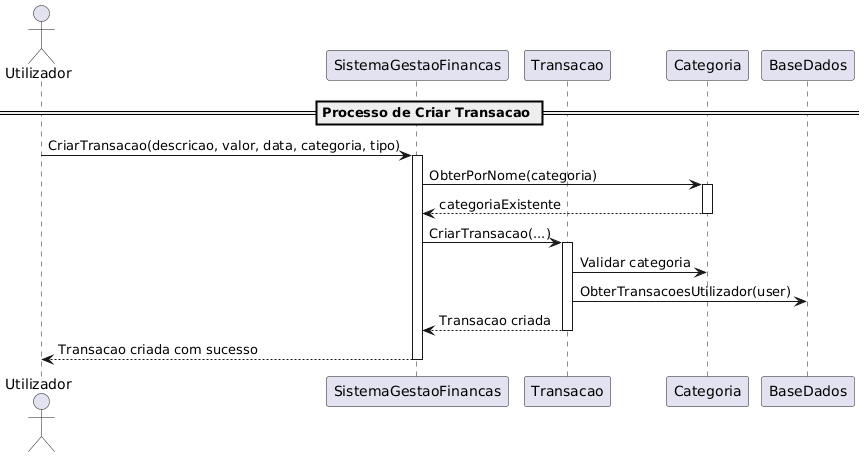

The diagram above was rendered by PlantUML. Its source (embedded in the PNG):
@startuml
actor Utilizador
participant SistemaGestaoFinancas
participant Transacao
participant Categoria
participant BaseDados

== Processo de Criar Transacao ==
Utilizador -> SistemaGestaoFinancas : CriarTransacao(descricao, valor, data, categoria, tipo)
activate SistemaGestaoFinancas

SistemaGestaoFinancas -> Categoria : ObterPorNome(categoria)
activate Categoria
Categoria --> SistemaGestaoFinancas : categoriaExistente
deactivate Categoria

SistemaGestaoFinancas -> Transacao : CriarTransacao(...)
activate Transacao
Transacao -> Categoria : Validar categoria
Transacao -> BaseDados : ObterTransacoesUtilizador(user)
Transacao --> SistemaGestaoFinancas : Transacao criada
deactivate Transacao

SistemaGestaoFinancas --> Utilizador : Transacao criada com sucesso
deactivate SistemaGestaoFinancas
@enduml